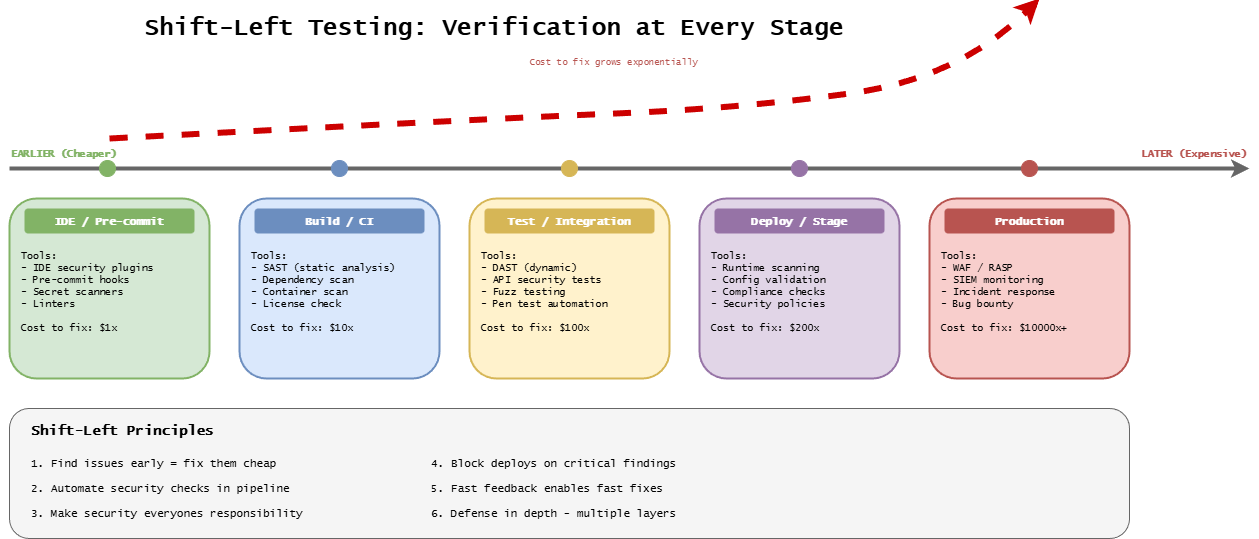

The diagram above was exported from draw.io. Its source (the exported page's mxGraphModel, read from the mxfile embedded in the PNG):
<mxGraphModel dx="806" dy="449" grid="1" gridSize="10" guides="1" tooltips="1" connect="1" arrows="1" fold="1" page="1" pageScale="1" pageWidth="1400" pageHeight="600" background="#ffffff" math="0" shadow="0">
  <root>
    <mxCell id="0" />
    <mxCell id="1" parent="0" />
    <mxCell id="title" value="Shift-Left Testing: Verification at Every Stage" style="text;html=1;strokeColor=none;fillColor=none;align=center;verticalAlign=middle;whiteSpace=wrap;rounded=0;fontFamily=Lucida Console;fontStyle=1;fontSize=24;" parent="1" vertex="1">
      <mxGeometry x="130" y="20" width="870" height="40" as="geometry" />
    </mxCell>
    <mxCell id="timeline" value="" style="endArrow=classic;html=1;strokeWidth=4;strokeColor=#666666;" parent="1" edge="1">
      <mxGeometry relative="1" as="geometry">
        <mxPoint x="80" y="180" as="sourcePoint" />
        <mxPoint x="1320" y="180" as="targetPoint" />
      </mxGeometry>
    </mxCell>
    <mxCell id="left-label" value="EARLIER (Cheaper)" style="text;html=1;strokeColor=none;fillColor=none;align=left;verticalAlign=middle;whiteSpace=wrap;rounded=0;fontFamily=Lucida Console;fontSize=10;fontColor=#82b366;fontStyle=1;" parent="1" vertex="1">
      <mxGeometry x="80" y="155" width="150" height="20" as="geometry" />
    </mxCell>
    <mxCell id="right-label" value="LATER (Expensive)" style="text;html=1;strokeColor=none;fillColor=none;align=right;verticalAlign=middle;whiteSpace=wrap;rounded=0;fontFamily=Lucida Console;fontSize=10;fontColor=#b85450;fontStyle=1;" parent="1" vertex="1">
      <mxGeometry x="1170" y="155" width="150" height="20" as="geometry" />
    </mxCell>
    <mxCell id="s1-box" value="" style="rounded=1;whiteSpace=wrap;html=1;fillColor=#d5e8d4;strokeColor=#82b366;strokeWidth=2;" parent="1" vertex="1">
      <mxGeometry x="80" y="210" width="200" height="180" as="geometry" />
    </mxCell>
    <mxCell id="s1-title" value="IDE / Pre-commit" style="text;html=1;strokeColor=none;fillColor=#82b366;align=center;verticalAlign=middle;whiteSpace=wrap;rounded=1;fontFamily=Lucida Console;fontStyle=1;fontSize=11;fontColor=#ffffff;" parent="1" vertex="1">
      <mxGeometry x="95" y="220" width="170" height="25" as="geometry" />
    </mxCell>
    <mxCell id="s1-tools" value="Tools:&#10;- IDE security plugins&#10;- Pre-commit hooks&#10;- Secret scanners&#10;- Linters&#10;&#10;Cost to fix: $1x" style="text;html=1;strokeColor=none;fillColor=none;align=left;verticalAlign=top;whiteSpace=wrap;rounded=0;fontFamily=Lucida Console;fontSize=10;" parent="1" vertex="1">
      <mxGeometry x="90" y="255" width="180" height="125" as="geometry" />
    </mxCell>
    <mxCell id="s1-dot" value="" style="ellipse;whiteSpace=wrap;html=1;fillColor=#82b366;strokeColor=#82b366;" parent="1" vertex="1">
      <mxGeometry x="170" y="172" width="16" height="16" as="geometry" />
    </mxCell>
    <mxCell id="s2-box" value="" style="rounded=1;whiteSpace=wrap;html=1;fillColor=#dae8fc;strokeColor=#6c8ebf;strokeWidth=2;" parent="1" vertex="1">
      <mxGeometry x="310" y="210" width="200" height="180" as="geometry" />
    </mxCell>
    <mxCell id="s2-title" value="Build / CI" style="text;html=1;strokeColor=none;fillColor=#6c8ebf;align=center;verticalAlign=middle;whiteSpace=wrap;rounded=1;fontFamily=Lucida Console;fontStyle=1;fontSize=11;fontColor=#ffffff;" parent="1" vertex="1">
      <mxGeometry x="325" y="220" width="170" height="25" as="geometry" />
    </mxCell>
    <mxCell id="s2-tools" value="Tools:&#10;- SAST (static analysis)&#10;- Dependency scan&#10;- Container scan&#10;- License check&#10;&#10;Cost to fix: $10x" style="text;html=1;strokeColor=none;fillColor=none;align=left;verticalAlign=top;whiteSpace=wrap;rounded=0;fontFamily=Lucida Console;fontSize=10;" parent="1" vertex="1">
      <mxGeometry x="320" y="255" width="180" height="125" as="geometry" />
    </mxCell>
    <mxCell id="s2-dot" value="" style="ellipse;whiteSpace=wrap;html=1;fillColor=#6c8ebf;strokeColor=#6c8ebf;" parent="1" vertex="1">
      <mxGeometry x="402" y="172" width="16" height="16" as="geometry" />
    </mxCell>
    <mxCell id="s3-box" value="" style="rounded=1;whiteSpace=wrap;html=1;fillColor=#fff2cc;strokeColor=#d6b656;strokeWidth=2;" parent="1" vertex="1">
      <mxGeometry x="540" y="210" width="200" height="180" as="geometry" />
    </mxCell>
    <mxCell id="s3-title" value="Test / Integration" style="text;html=1;strokeColor=none;fillColor=#d6b656;align=center;verticalAlign=middle;whiteSpace=wrap;rounded=1;fontFamily=Lucida Console;fontStyle=1;fontSize=11;fontColor=#ffffff;" parent="1" vertex="1">
      <mxGeometry x="555" y="220" width="170" height="25" as="geometry" />
    </mxCell>
    <mxCell id="s3-tools" value="Tools:&#10;- DAST (dynamic)&#10;- API security tests&#10;- Fuzz testing&#10;- Pen test automation&#10;&#10;Cost to fix: $100x" style="text;html=1;strokeColor=none;fillColor=none;align=left;verticalAlign=top;whiteSpace=wrap;rounded=0;fontFamily=Lucida Console;fontSize=10;" parent="1" vertex="1">
      <mxGeometry x="550" y="255" width="180" height="125" as="geometry" />
    </mxCell>
    <mxCell id="s3-dot" value="" style="ellipse;whiteSpace=wrap;html=1;fillColor=#d6b656;strokeColor=#d6b656;" parent="1" vertex="1">
      <mxGeometry x="632" y="172" width="16" height="16" as="geometry" />
    </mxCell>
    <mxCell id="s4-box" value="" style="rounded=1;whiteSpace=wrap;html=1;fillColor=#e1d5e7;strokeColor=#9673a6;strokeWidth=2;" parent="1" vertex="1">
      <mxGeometry x="770" y="210" width="200" height="180" as="geometry" />
    </mxCell>
    <mxCell id="s4-title" value="Deploy / Stage" style="text;html=1;strokeColor=none;fillColor=#9673a6;align=center;verticalAlign=middle;whiteSpace=wrap;rounded=1;fontFamily=Lucida Console;fontStyle=1;fontSize=11;fontColor=#ffffff;" parent="1" vertex="1">
      <mxGeometry x="785" y="220" width="170" height="25" as="geometry" />
    </mxCell>
    <mxCell id="s4-tools" value="Tools:&lt;br&gt;- Runtime scanning&lt;br&gt;- Config validation&lt;br&gt;- Compliance checks&lt;br&gt;- Security policies&lt;br&gt;&lt;br&gt;Cost to fix: $200x" style="text;html=1;strokeColor=none;fillColor=none;align=left;verticalAlign=top;whiteSpace=wrap;rounded=0;fontFamily=Lucida Console;fontSize=10;" parent="1" vertex="1">
      <mxGeometry x="780" y="255" width="180" height="125" as="geometry" />
    </mxCell>
    <mxCell id="s4-dot" value="" style="ellipse;whiteSpace=wrap;html=1;fillColor=#9673a6;strokeColor=#9673a6;" parent="1" vertex="1">
      <mxGeometry x="862" y="172" width="16" height="16" as="geometry" />
    </mxCell>
    <mxCell id="s5-box" value="" style="rounded=1;whiteSpace=wrap;html=1;fillColor=#f8cecc;strokeColor=#b85450;strokeWidth=2;" parent="1" vertex="1">
      <mxGeometry x="1000" y="210" width="200" height="180" as="geometry" />
    </mxCell>
    <mxCell id="s5-title" value="Production" style="text;html=1;strokeColor=none;fillColor=#b85450;align=center;verticalAlign=middle;whiteSpace=wrap;rounded=1;fontFamily=Lucida Console;fontStyle=1;fontSize=11;fontColor=#ffffff;" parent="1" vertex="1">
      <mxGeometry x="1015" y="220" width="170" height="25" as="geometry" />
    </mxCell>
    <mxCell id="s5-tools" value="Tools:&lt;br&gt;- WAF / RASP&lt;br&gt;- SIEM monitoring&lt;br&gt;- Incident response&lt;br&gt;- Bug bounty&lt;br&gt;&lt;br&gt;Cost to fix: $10000x+" style="text;html=1;strokeColor=none;fillColor=none;align=left;verticalAlign=top;whiteSpace=wrap;rounded=0;fontFamily=Lucida Console;fontSize=10;" parent="1" vertex="1">
      <mxGeometry x="1010" y="255" width="180" height="125" as="geometry" />
    </mxCell>
    <mxCell id="s5-dot" value="" style="ellipse;whiteSpace=wrap;html=1;fillColor=#b85450;strokeColor=#b85450;" parent="1" vertex="1">
      <mxGeometry x="1092" y="172" width="16" height="16" as="geometry" />
    </mxCell>
    <mxCell id="cost-curve" value="" style="curved=1;endArrow=classic;html=1;strokeWidth=6;strokeColor=#CC0000;dashed=1;endFill=0;fillColor=#f8cecc;" parent="1" edge="1">
      <mxGeometry relative="1" as="geometry">
        <Array as="points">
          <mxPoint x="562" y="130" />
          <mxPoint x="810" y="120" />
          <mxPoint x="1030" y="90" />
        </Array>
        <mxPoint x="180" y="150" as="sourcePoint" />
        <mxPoint x="1110" y="10" as="targetPoint" />
      </mxGeometry>
    </mxCell>
    <mxCell id="cost-label" value="Cost to fix grows exponentially" style="text;html=1;strokeColor=none;fillColor=none;align=center;verticalAlign=middle;whiteSpace=wrap;rounded=0;fontFamily=Lucida Console;fontSize=9;fontColor=#b85450;" parent="1" vertex="1">
      <mxGeometry x="560" y="65" width="250" height="20" as="geometry" />
    </mxCell>
    <mxCell id="principle-box" value="" style="rounded=1;whiteSpace=wrap;html=1;fillColor=#f5f5f5;strokeColor=#666666;strokeWidth=1;" parent="1" vertex="1">
      <mxGeometry x="80" y="420" width="1120" height="130" as="geometry" />
    </mxCell>
    <mxCell id="principle-title" value="Shift-Left Principles" style="text;html=1;strokeColor=none;fillColor=none;align=left;verticalAlign=middle;whiteSpace=wrap;rounded=0;fontFamily=Lucida Console;fontStyle=1;fontSize=14;" parent="1" vertex="1">
      <mxGeometry x="100" y="430" width="250" height="25" as="geometry" />
    </mxCell>
    <mxCell id="p1" value="1. Find issues early = fix them cheap" style="text;html=1;strokeColor=none;fillColor=none;align=left;verticalAlign=middle;whiteSpace=wrap;rounded=0;fontFamily=Lucida Console;fontSize=11;" parent="1" vertex="1">
      <mxGeometry x="100" y="465" width="350" height="20" as="geometry" />
    </mxCell>
    <mxCell id="p2" value="2. Automate security checks in pipeline" style="text;html=1;strokeColor=none;fillColor=none;align=left;verticalAlign=middle;whiteSpace=wrap;rounded=0;fontFamily=Lucida Console;fontSize=11;" parent="1" vertex="1">
      <mxGeometry x="100" y="490" width="350" height="20" as="geometry" />
    </mxCell>
    <mxCell id="p3" value="3. Make security everyones responsibility" style="text;html=1;strokeColor=none;fillColor=none;align=left;verticalAlign=middle;whiteSpace=wrap;rounded=0;fontFamily=Lucida Console;fontSize=11;" parent="1" vertex="1">
      <mxGeometry x="100" y="515" width="350" height="20" as="geometry" />
    </mxCell>
    <mxCell id="p4" value="4. Block deploys on critical findings" style="text;html=1;strokeColor=none;fillColor=none;align=left;verticalAlign=middle;whiteSpace=wrap;rounded=0;fontFamily=Lucida Console;fontSize=11;" parent="1" vertex="1">
      <mxGeometry x="500" y="465" width="350" height="20" as="geometry" />
    </mxCell>
    <mxCell id="p5" value="5. Fast feedback enables fast fixes" style="text;html=1;strokeColor=none;fillColor=none;align=left;verticalAlign=middle;whiteSpace=wrap;rounded=0;fontFamily=Lucida Console;fontSize=11;" parent="1" vertex="1">
      <mxGeometry x="500" y="490" width="350" height="20" as="geometry" />
    </mxCell>
    <mxCell id="p6" value="6. Defense in depth - multiple layers" style="text;html=1;strokeColor=none;fillColor=none;align=left;verticalAlign=middle;whiteSpace=wrap;rounded=0;fontFamily=Lucida Console;fontSize=11;" parent="1" vertex="1">
      <mxGeometry x="500" y="515" width="350" height="20" as="geometry" />
    </mxCell>
  </root>
</mxGraphModel>